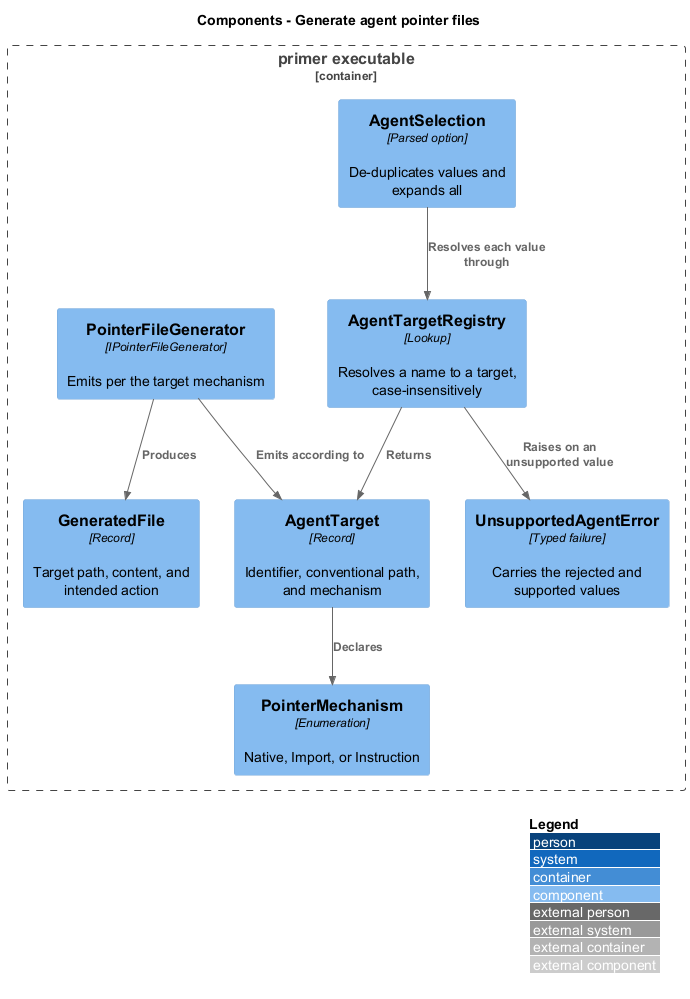

The diagram above was rendered by PlantUML. Its source (embedded in the PNG):
@startuml
!include <C4/C4_Component>
LAYOUT_WITH_LEGEND()
title Components - Generate agent pointer files

Container_Boundary(exe, "primer executable") {
  Component(selection, "AgentSelection", "Parsed option", "De-duplicates values and expands all")
  Component(registry, "AgentTargetRegistry", "Lookup", "Resolves a name to a target, case-insensitively")
  Component(target, "AgentTarget", "Record", "Identifier, conventional path, and mechanism")
  Component(mechanism, "PointerMechanism", "Enumeration", "Native, Import, or Instruction")
  Component(generator, "PointerFileGenerator", "IPointerFileGenerator", "Emits per the target mechanism")
  Component(error, "UnsupportedAgentError", "Typed failure", "Carries the rejected and supported values")
  Component(file, "GeneratedFile", "Record", "Target path, content, and intended action")
}

Rel(selection, registry, "Resolves each value through")
Rel(registry, target, "Returns")
Rel(registry, error, "Raises on an unsupported value")
Rel(target, mechanism, "Declares")
Rel(generator, target, "Emits according to")
Rel(generator, file, "Produces")
@enduml